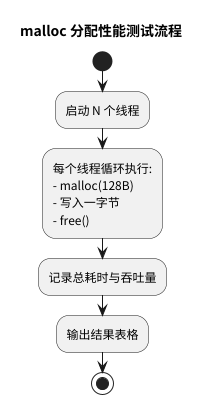

The diagram above was rendered by PlantUML. Its source (embedded in the PNG):
@startuml
title malloc 分配性能测试流程

start
:启动 N 个线程;
:每个线程循环执行:
- malloc(128B)
- 写入一字节
- free();
:记录总耗时与吞吐量;
:输出结果表格;
stop
@enduml